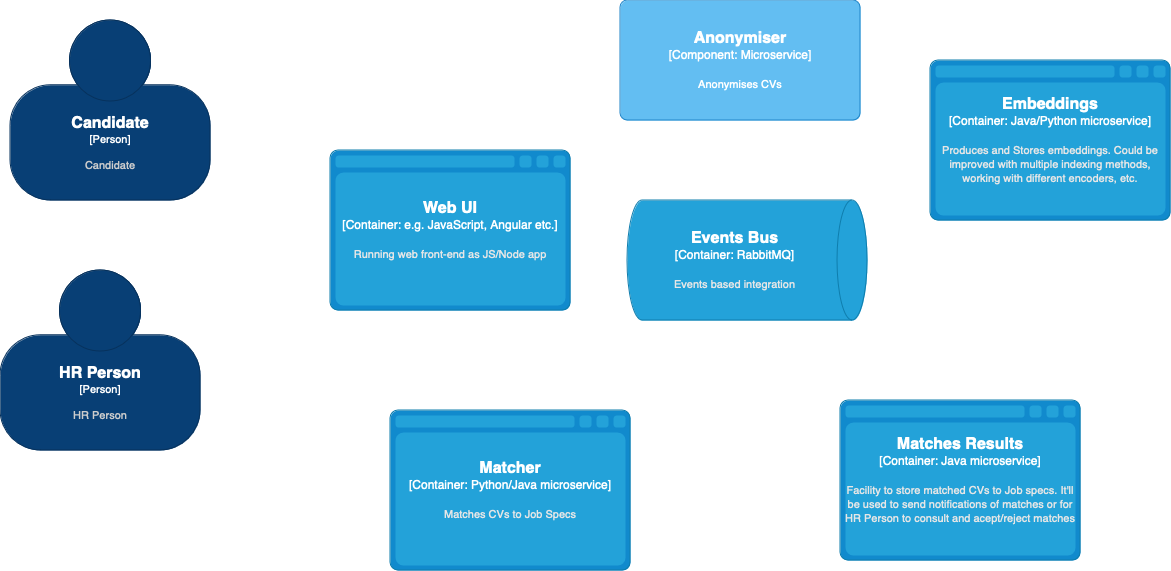

The diagram above was exported from draw.io. Its source (the exported page's mxGraphModel, read from the mxfile embedded in the PNG):
<mxGraphModel dx="1434" dy="715" grid="1" gridSize="10" guides="1" tooltips="1" connect="1" arrows="1" fold="1" page="1" pageScale="1" pageWidth="1654" pageHeight="1169" background="none" math="0" shadow="0">
  <root>
    <mxCell id="0" />
    <mxCell id="1" parent="0" />
    <object placeholders="1" c4Name="Candidate" c4Type="Person" c4Description="Candidate" label="&lt;font style=&quot;font-size: 16px&quot;&gt;&lt;b&gt;%c4Name%&lt;/b&gt;&lt;/font&gt;&lt;div&gt;[%c4Type%]&lt;/div&gt;&lt;br&gt;&lt;div&gt;&lt;font style=&quot;font-size: 11px&quot;&gt;&lt;font color=&quot;#cccccc&quot;&gt;%c4Description%&lt;/font&gt;&lt;/div&gt;" id="MuATcdPrsEv8K0aM6g__-1">
      <mxCell style="html=1;fontSize=11;dashed=0;whiteSpace=wrap;fillColor=#083F75;strokeColor=#06315C;fontColor=#ffffff;shape=mxgraph.c4.person2;align=center;metaEdit=1;points=[[0.5,0,0],[1,0.5,0],[1,0.75,0],[0.75,1,0],[0.5,1,0],[0.25,1,0],[0,0.75,0],[0,0.5,0]];resizable=0;" parent="1" vertex="1">
        <mxGeometry x="90" y="100" width="200" height="180" as="geometry" />
      </mxCell>
    </object>
    <object placeholders="1" c4Name="HR Person" c4Type="Person" c4Description="HR Person" label="&lt;font style=&quot;font-size: 16px&quot;&gt;&lt;b&gt;%c4Name%&lt;/b&gt;&lt;/font&gt;&lt;div&gt;[%c4Type%]&lt;/div&gt;&lt;br&gt;&lt;div&gt;&lt;font style=&quot;font-size: 11px&quot;&gt;&lt;font color=&quot;#cccccc&quot;&gt;%c4Description%&lt;/font&gt;&lt;/div&gt;" id="MuATcdPrsEv8K0aM6g__-2">
      <mxCell style="html=1;fontSize=11;dashed=0;whiteSpace=wrap;fillColor=#083F75;strokeColor=#06315C;fontColor=#ffffff;shape=mxgraph.c4.person2;align=center;metaEdit=1;points=[[0.5,0,0],[1,0.5,0],[1,0.75,0],[0.75,1,0],[0.5,1,0],[0.25,1,0],[0,0.75,0],[0,0.5,0]];resizable=0;" parent="1" vertex="1">
        <mxGeometry x="80" y="350" width="200" height="180" as="geometry" />
      </mxCell>
    </object>
    <object placeholders="1" c4Name="Web UI" c4Type="Container" c4Technology="e.g. JavaScript, Angular etc." c4Description="Running web front-end as JS/Node app" label="&lt;font style=&quot;font-size: 16px&quot;&gt;&lt;b&gt;%c4Name%&lt;/b&gt;&lt;/font&gt;&lt;div&gt;[%c4Type%:&amp;nbsp;%c4Technology%]&lt;/div&gt;&lt;br&gt;&lt;div&gt;&lt;font style=&quot;font-size: 11px&quot;&gt;&lt;font color=&quot;#E6E6E6&quot;&gt;%c4Description%&lt;/font&gt;&lt;/div&gt;" id="MuATcdPrsEv8K0aM6g__-4">
      <mxCell style="shape=mxgraph.c4.webBrowserContainer2;whiteSpace=wrap;html=1;boundedLbl=1;rounded=0;labelBackgroundColor=none;strokeColor=#118ACD;fillColor=#23A2D9;strokeColor=#118ACD;strokeColor2=#0E7DAD;fontSize=12;fontColor=#ffffff;align=center;metaEdit=1;points=[[0.5,0,0],[1,0.25,0],[1,0.5,0],[1,0.75,0],[0.5,1,0],[0,0.75,0],[0,0.5,0],[0,0.25,0]];resizable=0;" parent="1" vertex="1">
        <mxGeometry x="410" y="230" width="240" height="160" as="geometry" />
      </mxCell>
    </object>
    <object placeholders="1" c4Name="Anonymiser" c4Type="Component" c4Technology="Microservice" c4Description="Anonymises CVs" label="&lt;font style=&quot;font-size: 16px&quot;&gt;&lt;b&gt;%c4Name%&lt;/b&gt;&lt;/font&gt;&lt;div&gt;[%c4Type%: %c4Technology%]&lt;/div&gt;&lt;br&gt;&lt;div&gt;&lt;font style=&quot;font-size: 11px&quot;&gt;%c4Description%&lt;/font&gt;&lt;/div&gt;" id="MuATcdPrsEv8K0aM6g__-5">
      <mxCell style="rounded=1;whiteSpace=wrap;html=1;labelBackgroundColor=none;fillColor=#63BEF2;fontColor=#ffffff;align=center;arcSize=6;strokeColor=#2086C9;metaEdit=1;resizable=0;points=[[0.25,0,0],[0.5,0,0],[0.75,0,0],[1,0.25,0],[1,0.5,0],[1,0.75,0],[0.75,1,0],[0.5,1,0],[0.25,1,0],[0,0.75,0],[0,0.5,0],[0,0.25,0]];" parent="1" vertex="1">
        <mxGeometry x="700" y="80" width="240" height="120" as="geometry" />
      </mxCell>
    </object>
    <object placeholders="1" c4Name="Embeddings" c4Type="Container" c4Technology="Java/Python microservice" c4Description="Produces and Stores embeddings. Could be improved with multiple indexing methods, working with different encoders, etc." label="&lt;font style=&quot;font-size: 16px&quot;&gt;&lt;b&gt;%c4Name%&lt;/b&gt;&lt;/font&gt;&lt;div&gt;[%c4Type%:&amp;nbsp;%c4Technology%]&lt;/div&gt;&lt;br&gt;&lt;div&gt;&lt;font style=&quot;font-size: 11px&quot;&gt;&lt;font color=&quot;#E6E6E6&quot;&gt;%c4Description%&lt;/font&gt;&lt;/div&gt;" id="MuATcdPrsEv8K0aM6g__-6">
      <mxCell style="shape=mxgraph.c4.webBrowserContainer2;whiteSpace=wrap;html=1;boundedLbl=1;rounded=0;labelBackgroundColor=none;strokeColor=#118ACD;fillColor=#23A2D9;strokeColor=#118ACD;strokeColor2=#0E7DAD;fontSize=12;fontColor=#ffffff;align=center;metaEdit=1;points=[[0.5,0,0],[1,0.25,0],[1,0.5,0],[1,0.75,0],[0.5,1,0],[0,0.75,0],[0,0.5,0],[0,0.25,0]];resizable=0;" parent="1" vertex="1">
        <mxGeometry x="1010" y="140" width="240" height="160" as="geometry" />
      </mxCell>
    </object>
    <object placeholders="1" c4Name="Events Bus" c4Type="Container" c4Technology="RabbitMQ" c4Description="Events based integration" label="&lt;font style=&quot;font-size: 16px&quot;&gt;&lt;b&gt;%c4Name%&lt;/b&gt;&lt;/font&gt;&lt;div&gt;[%c4Type%:&amp;nbsp;%c4Technology%]&lt;/div&gt;&lt;br&gt;&lt;div&gt;&lt;font style=&quot;font-size: 11px&quot;&gt;&lt;font color=&quot;#E6E6E6&quot;&gt;%c4Description%&lt;/font&gt;&lt;/div&gt;" id="MuATcdPrsEv8K0aM6g__-7">
      <mxCell style="shape=cylinder3;size=15;direction=south;whiteSpace=wrap;html=1;boundedLbl=1;rounded=0;labelBackgroundColor=none;fillColor=#23A2D9;fontSize=12;fontColor=#ffffff;align=center;strokeColor=#0E7DAD;metaEdit=1;points=[[0.5,0,0],[1,0.25,0],[1,0.5,0],[1,0.75,0],[0.5,1,0],[0,0.75,0],[0,0.5,0],[0,0.25,0]];resizable=0;" parent="1" vertex="1">
        <mxGeometry x="707" y="280" width="240" height="120" as="geometry" />
      </mxCell>
    </object>
    <object placeholders="1" c4Name="Matcher" c4Type="Container" c4Technology="Python/Java microservice" c4Description="Matches CVs to Job Specs" label="&lt;font style=&quot;font-size: 16px&quot;&gt;&lt;b&gt;%c4Name%&lt;/b&gt;&lt;/font&gt;&lt;div&gt;[%c4Type%:&amp;nbsp;%c4Technology%]&lt;/div&gt;&lt;br&gt;&lt;div&gt;&lt;font style=&quot;font-size: 11px&quot;&gt;&lt;font color=&quot;#E6E6E6&quot;&gt;%c4Description%&lt;/font&gt;&lt;/div&gt;" id="MuATcdPrsEv8K0aM6g__-8">
      <mxCell style="shape=mxgraph.c4.webBrowserContainer2;whiteSpace=wrap;html=1;boundedLbl=1;rounded=0;labelBackgroundColor=none;strokeColor=#118ACD;fillColor=#23A2D9;strokeColor=#118ACD;strokeColor2=#0E7DAD;fontSize=12;fontColor=#ffffff;align=center;metaEdit=1;points=[[0.5,0,0],[1,0.25,0],[1,0.5,0],[1,0.75,0],[0.5,1,0],[0,0.75,0],[0,0.5,0],[0,0.25,0]];resizable=0;" parent="1" vertex="1">
        <mxGeometry x="470" y="490" width="240" height="160" as="geometry" />
      </mxCell>
    </object>
    <object placeholders="1" c4Name="Matches Results" c4Type="Container" c4Technology="Java microservice" c4Description="Facility to store matched CVs to Job specs. It'll be used to send notifications of matches or for HR Person to consult and acept/reject matches" label="&lt;font style=&quot;font-size: 16px&quot;&gt;&lt;b&gt;%c4Name%&lt;/b&gt;&lt;/font&gt;&lt;div&gt;[%c4Type%:&amp;nbsp;%c4Technology%]&lt;/div&gt;&lt;br&gt;&lt;div&gt;&lt;font style=&quot;font-size: 11px&quot;&gt;&lt;font color=&quot;#E6E6E6&quot;&gt;%c4Description%&lt;/font&gt;&lt;/div&gt;" id="MuATcdPrsEv8K0aM6g__-9">
      <mxCell style="shape=mxgraph.c4.webBrowserContainer2;whiteSpace=wrap;html=1;boundedLbl=1;rounded=0;labelBackgroundColor=none;strokeColor=#118ACD;fillColor=#23A2D9;strokeColor=#118ACD;strokeColor2=#0E7DAD;fontSize=12;fontColor=#ffffff;align=center;metaEdit=1;points=[[0.5,0,0],[1,0.25,0],[1,0.5,0],[1,0.75,0],[0.5,1,0],[0,0.75,0],[0,0.5,0],[0,0.25,0]];resizable=0;" parent="1" vertex="1">
        <mxGeometry x="920" y="480" width="240" height="160" as="geometry" />
      </mxCell>
    </object>
  </root>
</mxGraphModel>